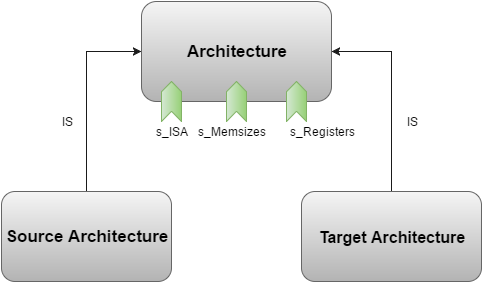

The diagram above was exported from draw.io. Its source (the exported page's mxGraphModel, read from the mxfile embedded in the PNG):
<mxGraphModel dx="876" dy="486" grid="1" gridSize="10" guides="1" tooltips="1" connect="1" arrows="1" fold="1" page="1" pageScale="1" pageWidth="826" pageHeight="1169" background="#ffffff" math="0" shadow="0">
  <root>
    <mxCell id="0" />
    <mxCell id="1" parent="0" />
    <mxCell id="4" value="&lt;b&gt;&lt;font style=&quot;font-size: 17px&quot;&gt;Architecture&lt;/font&gt;&lt;/b&gt;" style="rounded=1;whiteSpace=wrap;html=1;strokeWidth=1;plain-gray" vertex="1" parent="1">
      <mxGeometry x="280" y="40" width="190" height="100" as="geometry" />
    </mxCell>
    <mxCell id="5" style="edgeStyle=orthogonalEdgeStyle;rounded=0;html=1;exitX=0.5;exitY=0;entryX=0;entryY=0.5;startArrow=none;startFill=0;endArrow=classic;endFill=1;jettySize=auto;orthogonalLoop=1;strokeColor=#1A1A1A;strokeWidth=1;" edge="1" parent="1" source="2" target="4">
      <mxGeometry relative="1" as="geometry" />
    </mxCell>
    <mxCell id="2" value="&lt;b&gt;&lt;font style=&quot;font-size: 17px&quot;&gt;Source Architecture&lt;/font&gt;&lt;/b&gt;" style="rounded=1;whiteSpace=wrap;html=1;strokeWidth=1;plain-gray" vertex="1" parent="1">
      <mxGeometry x="140" y="230" width="170" height="90" as="geometry" />
    </mxCell>
    <mxCell id="6" style="edgeStyle=orthogonalEdgeStyle;rounded=0;html=1;exitX=0.5;exitY=0;entryX=1;entryY=0.5;startArrow=none;startFill=0;endArrow=classic;endFill=1;jettySize=auto;orthogonalLoop=1;strokeColor=#1A1A1A;strokeWidth=1;" edge="1" parent="1" source="3" target="4">
      <mxGeometry relative="1" as="geometry" />
    </mxCell>
    <mxCell id="3" value="&lt;b&gt;&lt;font style=&quot;font-size: 16px&quot;&gt;Target Architecture&lt;/font&gt;&lt;/b&gt;" style="rounded=1;whiteSpace=wrap;html=1;strokeWidth=1;plain-gray" vertex="1" parent="1">
      <mxGeometry x="440" y="230" width="180" height="90" as="geometry" />
    </mxCell>
    <mxCell id="7" value="IS" style="text;html=1;strokeColor=none;fillColor=none;align=center;verticalAlign=middle;whiteSpace=wrap;overflow=hidden;" vertex="1" parent="1">
      <mxGeometry x="185" y="150" width="40" height="20" as="geometry" />
    </mxCell>
    <mxCell id="8" value="IS" style="text;html=1;strokeColor=none;fillColor=none;align=center;verticalAlign=middle;whiteSpace=wrap;overflow=hidden;" vertex="1" parent="1">
      <mxGeometry x="530" y="150" width="40" height="20" as="geometry" />
    </mxCell>
    <mxCell id="9" value="" style="shape=step;whiteSpace=wrap;html=1;strokeWidth=1;rotation=-90;size=0.25625000000000037;plain-green" vertex="1" parent="1">
      <mxGeometry x="290" y="130" width="40" height="20" as="geometry" />
    </mxCell>
    <mxCell id="10" value="" style="shape=step;whiteSpace=wrap;html=1;strokeWidth=1;rotation=-90;size=0.25625000000000037;plain-green" vertex="1" parent="1">
      <mxGeometry x="355" y="130" width="40" height="20" as="geometry" />
    </mxCell>
    <mxCell id="13" value="" style="shape=step;whiteSpace=wrap;html=1;strokeWidth=1;rotation=-90;size=0.25625000000000037;plain-green" vertex="1" parent="1">
      <mxGeometry x="415" y="130" width="40" height="20" as="geometry" />
    </mxCell>
    <mxCell id="14" value="s_ISA" style="text;html=1;strokeColor=none;fillColor=none;align=center;verticalAlign=middle;whiteSpace=wrap;overflow=hidden;" vertex="1" parent="1">
      <mxGeometry x="290" y="160" width="40" height="20" as="geometry" />
    </mxCell>
    <mxCell id="15" value="s_Memsizes" style="text;html=1;strokeColor=none;fillColor=none;align=center;verticalAlign=middle;whiteSpace=wrap;overflow=hidden;" vertex="1" parent="1">
      <mxGeometry x="330" y="160" width="80" height="20" as="geometry" />
    </mxCell>
    <mxCell id="16" value="s_Registers" style="text;html=1;strokeColor=none;fillColor=none;align=center;verticalAlign=middle;whiteSpace=wrap;overflow=hidden;" vertex="1" parent="1">
      <mxGeometry x="420" y="160" width="80" height="20" as="geometry" />
    </mxCell>
  </root>
</mxGraphModel>